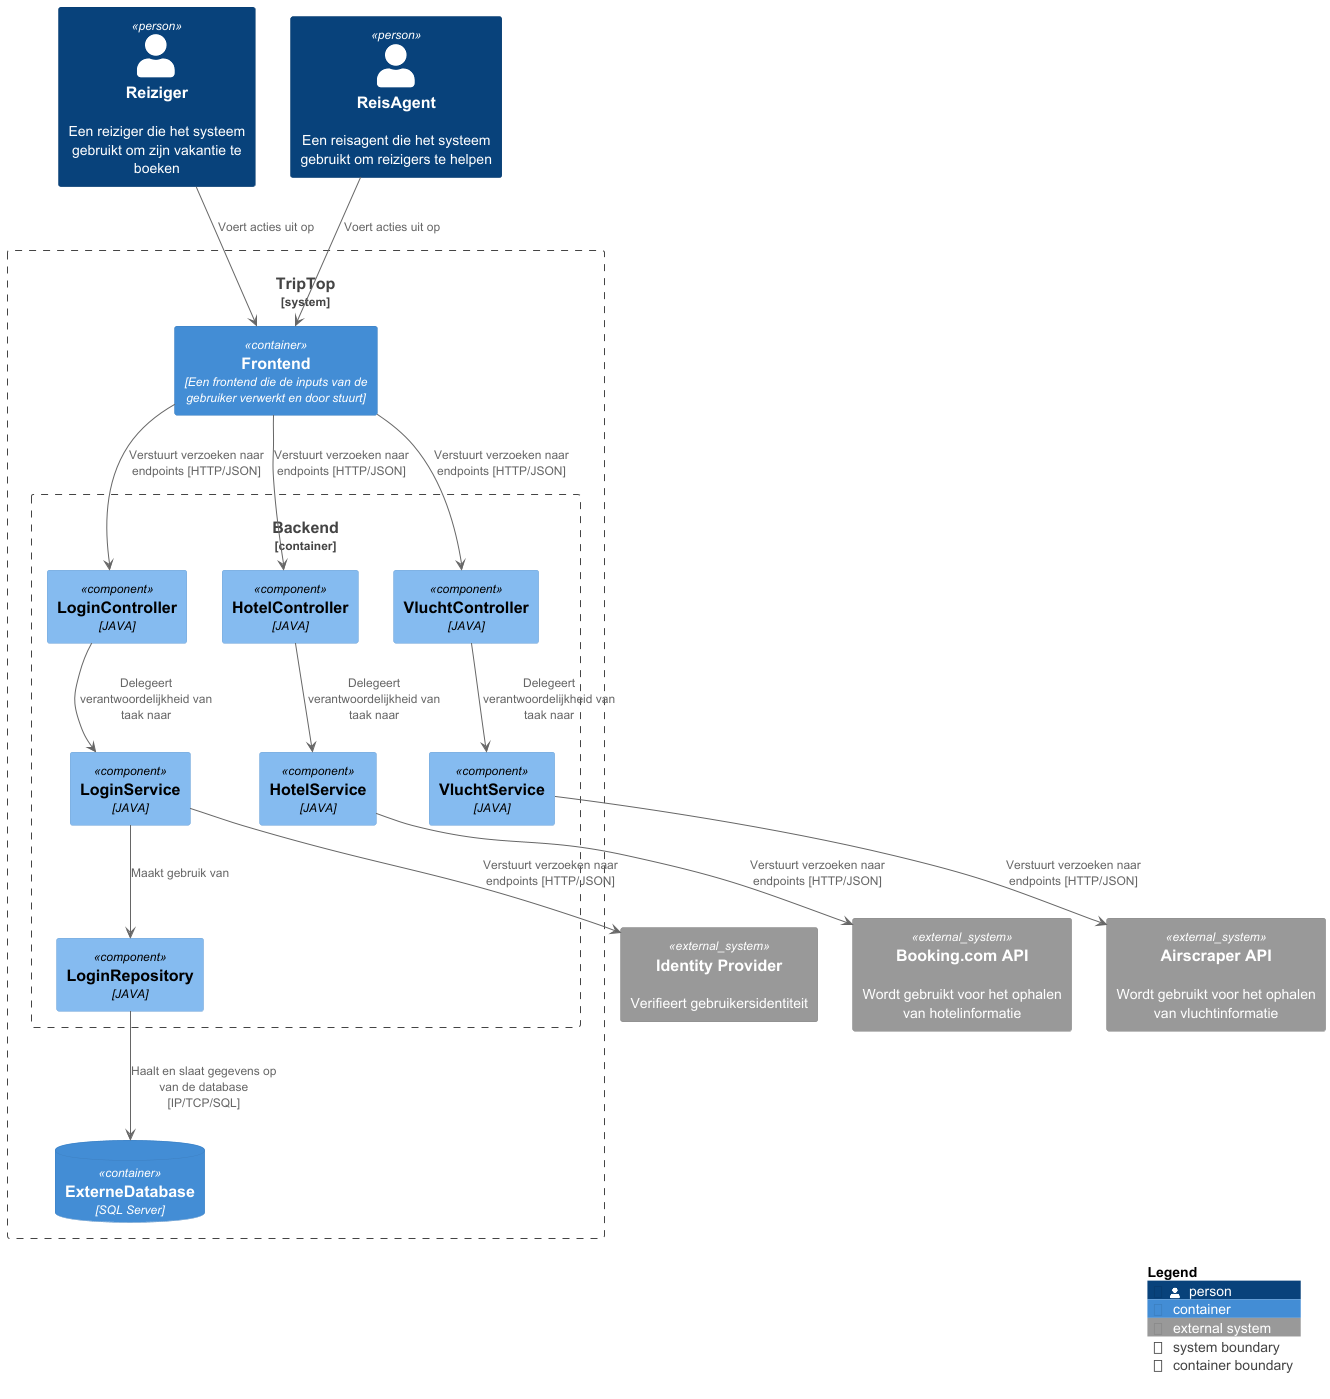

The diagram above was rendered by PlantUML. Its source (embedded in the PNG):
@startuml
!include https://raw.githubusercontent.com/plantuml-stdlib/C4-PlantUML/master/C4_Component.puml
!include https://raw.githubusercontent.com/plantuml-stdlib/C4-PlantUML/master/C4_Container.puml


Person(Reiziger, "Reiziger", "Een reiziger die het systeem gebruikt om zijn vakantie te boeken")
Person(ReisAgent, "ReisAgent", "Een reisagent die het systeem gebruikt om reizigers te helpen")

System_Boundary(System_Boundary, TripTop){
Container(Frontend, "Frontend", "Een frontend die de inputs van de gebruiker verwerkt en door stuurt")

Container_Boundary(ContainerBoundary, "Backend") {

Component(LoginController, "LoginController", "JAVA")
Component(LoginService, "LoginService", "JAVA")
Component(LoginRepository, "LoginRepository", "JAVA")

Component(HotelController, "HotelController", "JAVA")
Component(HotelService, "HotelService", "JAVA")

Component(VluchtController, "VluchtController", "JAVA")
Component(VluchtService, "VluchtService", "JAVA")

}

ContainerDb(Externe_Database," ExterneDatabase","SQL Server")
}
System_Ext(IdentityProvider, "Identity Provider", "Verifieert gebruikersidentiteit")
System_Ext(Booking.com, "Booking.com API", "Wordt gebruikt voor het ophalen van hotelinformatie")
System_Ext(Airscraper, "Airscraper API", "Wordt gebruikt voor het ophalen van vluchtinformatie")


Reiziger --> Frontend: "Voert acties uit op"
ReisAgent --> Frontend: "Voert acties uit op"


Frontend --> LoginController: "Verstuurt verzoeken naar endpoints [HTTP/JSON]"
Frontend --> HotelController: "Verstuurt verzoeken naar endpoints [HTTP/JSON]"
Frontend --> VluchtController: "Verstuurt verzoeken naar endpoints [HTTP/JSON]"

LoginController --> LoginService: "Delegeert verantwoordelijkheid van taak naar"
LoginService --> LoginRepository: "Maakt gebruik van"
LoginRepository --> Externe_Database: "Haalt en slaat gegevens op van de database [IP/TCP/SQL]"

HotelController --> HotelService: "Delegeert verantwoordelijkheid van taak naar"
VluchtController --> VluchtService: "Delegeert verantwoordelijkheid van taak naar"

LoginService --> IdentityProvider: "Verstuurt verzoeken naar endpoints [HTTP/JSON]"
HotelService --> Booking.com: "Verstuurt verzoeken naar endpoints [HTTP/JSON]"
VluchtService --> Airscraper: "Verstuurt verzoeken naar endpoints [HTTP/JSON]"

SHOW_LEGEND(TRUE)
@enduml